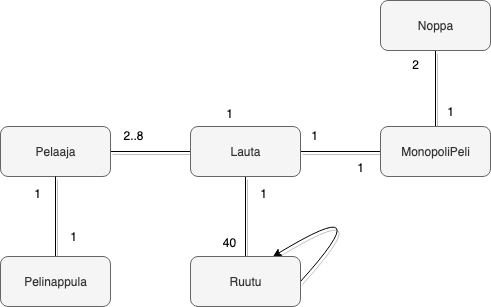

The diagram above was exported from draw.io. Its source (the exported page's mxGraphModel, read from the mxfile embedded in the PNG):
<mxGraphModel dx="1426" dy="794" grid="0" gridSize="10" guides="1" tooltips="1" connect="1" arrows="1" fold="1" page="1" pageScale="1" pageWidth="827" pageHeight="1169" math="0" shadow="0">
  <root>
    <mxCell id="WIyWlLk6GJQsqaUBKTNV-0" />
    <mxCell id="WIyWlLk6GJQsqaUBKTNV-1" parent="WIyWlLk6GJQsqaUBKTNV-0" />
    <mxCell id="yJiTTOw1RPYNa6ybZbDF-11" value="" style="edgeStyle=none;rounded=1;comic=0;orthogonalLoop=1;jettySize=auto;html=1;shadow=1;endArrow=none;endFill=0;strokeColor=#000000;" edge="1" parent="WIyWlLk6GJQsqaUBKTNV-1" source="yJiTTOw1RPYNa6ybZbDF-4" target="yJiTTOw1RPYNa6ybZbDF-10">
      <mxGeometry relative="1" as="geometry" />
    </mxCell>
    <mxCell id="yJiTTOw1RPYNa6ybZbDF-4" value="Pelaaja" style="html=1;rounded=1;fillColor=#f5f5f5;strokeColor=#666666;fontColor=#333333;" vertex="1" parent="WIyWlLk6GJQsqaUBKTNV-1">
      <mxGeometry x="160" y="230" width="110" height="50" as="geometry" />
    </mxCell>
    <mxCell id="yJiTTOw1RPYNa6ybZbDF-13" value="" style="edgeStyle=none;rounded=1;comic=0;orthogonalLoop=1;jettySize=auto;html=1;shadow=1;endArrow=none;endFill=0;strokeColor=#000000;targetPerimeterSpacing=0;exitX=0.5;exitY=0;exitDx=0;exitDy=0;" edge="1" parent="WIyWlLk6GJQsqaUBKTNV-1" source="yJiTTOw1RPYNa6ybZbDF-27" target="yJiTTOw1RPYNa6ybZbDF-12">
      <mxGeometry relative="1" as="geometry">
        <Array as="points" />
      </mxGeometry>
    </mxCell>
    <mxCell id="yJiTTOw1RPYNa6ybZbDF-21" value="" style="edgeStyle=none;rounded=1;comic=0;orthogonalLoop=1;jettySize=auto;html=1;shadow=1;endArrow=none;endFill=0;targetPerimeterSpacing=0;strokeColor=#000000;" edge="1" parent="WIyWlLk6GJQsqaUBKTNV-1" source="yJiTTOw1RPYNa6ybZbDF-10" target="yJiTTOw1RPYNa6ybZbDF-20">
      <mxGeometry relative="1" as="geometry" />
    </mxCell>
    <mxCell id="yJiTTOw1RPYNa6ybZbDF-28" value="" style="edgeStyle=none;rounded=1;comic=0;orthogonalLoop=1;jettySize=auto;html=1;shadow=1;endArrow=none;endFill=0;targetPerimeterSpacing=0;strokeColor=#000000;" edge="1" parent="WIyWlLk6GJQsqaUBKTNV-1" source="yJiTTOw1RPYNa6ybZbDF-10" target="yJiTTOw1RPYNa6ybZbDF-27">
      <mxGeometry relative="1" as="geometry" />
    </mxCell>
    <mxCell id="yJiTTOw1RPYNa6ybZbDF-10" value="Lauta" style="html=1;rounded=1;fillColor=#f5f5f5;strokeColor=#666666;fontColor=#333333;" vertex="1" parent="WIyWlLk6GJQsqaUBKTNV-1">
      <mxGeometry x="350" y="230" width="110" height="50" as="geometry" />
    </mxCell>
    <mxCell id="yJiTTOw1RPYNa6ybZbDF-27" value="MonopoliPeli" style="html=1;rounded=1;fillColor=#f5f5f5;strokeColor=#666666;fontColor=#333333;" vertex="1" parent="WIyWlLk6GJQsqaUBKTNV-1">
      <mxGeometry x="540" y="230" width="110" height="50" as="geometry" />
    </mxCell>
    <mxCell id="yJiTTOw1RPYNa6ybZbDF-31" style="edgeStyle=none;comic=0;orthogonalLoop=1;jettySize=auto;html=1;shadow=1;endArrow=classic;endFill=1;targetPerimeterSpacing=0;strokeColor=#000000;curved=1;exitX=1;exitY=0.5;exitDx=0;exitDy=0;entryX=0.75;entryY=0;entryDx=0;entryDy=0;" edge="1" parent="WIyWlLk6GJQsqaUBKTNV-1" source="yJiTTOw1RPYNa6ybZbDF-20" target="yJiTTOw1RPYNa6ybZbDF-20">
      <mxGeometry relative="1" as="geometry">
        <mxPoint x="430" y="351" as="targetPoint" />
        <Array as="points">
          <mxPoint x="543" y="293" />
        </Array>
      </mxGeometry>
    </mxCell>
    <mxCell id="yJiTTOw1RPYNa6ybZbDF-20" value="Ruutu" style="html=1;rounded=1;fillColor=#f5f5f5;strokeColor=#666666;fontColor=#333333;" vertex="1" parent="WIyWlLk6GJQsqaUBKTNV-1">
      <mxGeometry x="350" y="360" width="110" height="50" as="geometry" />
    </mxCell>
    <mxCell id="yJiTTOw1RPYNa6ybZbDF-12" value="Noppa" style="html=1;rounded=1;fillColor=#f5f5f5;strokeColor=#666666;fontColor=#333333;" vertex="1" parent="WIyWlLk6GJQsqaUBKTNV-1">
      <mxGeometry x="540" y="104" width="110" height="50" as="geometry" />
    </mxCell>
    <mxCell id="yJiTTOw1RPYNa6ybZbDF-9" value="" style="edgeStyle=none;rounded=1;comic=0;orthogonalLoop=1;jettySize=auto;html=1;shadow=1;strokeColor=#000000;endArrow=none;endFill=0;" edge="1" parent="WIyWlLk6GJQsqaUBKTNV-1" source="yJiTTOw1RPYNa6ybZbDF-7" target="yJiTTOw1RPYNa6ybZbDF-4">
      <mxGeometry relative="1" as="geometry" />
    </mxCell>
    <mxCell id="yJiTTOw1RPYNa6ybZbDF-7" value="Pelinappula" style="html=1;rounded=1;fillColor=#f5f5f5;strokeColor=#666666;fontColor=#333333;" vertex="1" parent="WIyWlLk6GJQsqaUBKTNV-1">
      <mxGeometry x="160" y="360" width="110" height="50" as="geometry" />
    </mxCell>
    <mxCell id="yJiTTOw1RPYNa6ybZbDF-14" value="2" style="text;html=1;align=center;verticalAlign=middle;resizable=0;points=[];autosize=1;" vertex="1" parent="WIyWlLk6GJQsqaUBKTNV-1">
      <mxGeometry x="566" y="159" width="17" height="18" as="geometry" />
    </mxCell>
    <mxCell id="yJiTTOw1RPYNa6ybZbDF-15" value="1" style="text;html=1;align=center;verticalAlign=middle;resizable=0;points=[];autosize=1;" vertex="1" parent="WIyWlLk6GJQsqaUBKTNV-1">
      <mxGeometry x="380" y="208" width="17" height="18" as="geometry" />
    </mxCell>
    <mxCell id="yJiTTOw1RPYNa6ybZbDF-16" value="2..8" style="text;html=1;align=center;verticalAlign=middle;resizable=0;points=[];autosize=1;" vertex="1" parent="WIyWlLk6GJQsqaUBKTNV-1">
      <mxGeometry x="278" y="230" width="30" height="18" as="geometry" />
    </mxCell>
    <mxCell id="yJiTTOw1RPYNa6ybZbDF-18" value="1" style="text;html=1;align=center;verticalAlign=middle;resizable=0;points=[];autosize=1;" vertex="1" parent="WIyWlLk6GJQsqaUBKTNV-1">
      <mxGeometry x="188" y="288" width="17" height="18" as="geometry" />
    </mxCell>
    <mxCell id="yJiTTOw1RPYNa6ybZbDF-19" value="1" style="text;html=1;align=center;verticalAlign=middle;resizable=0;points=[];autosize=1;" vertex="1" parent="WIyWlLk6GJQsqaUBKTNV-1">
      <mxGeometry x="224" y="331" width="17" height="18" as="geometry" />
    </mxCell>
    <mxCell id="yJiTTOw1RPYNa6ybZbDF-24" value="40" style="text;html=1;align=center;verticalAlign=middle;resizable=0;points=[];autosize=1;" vertex="1" parent="WIyWlLk6GJQsqaUBKTNV-1">
      <mxGeometry x="377" y="337" width="23" height="18" as="geometry" />
    </mxCell>
    <mxCell id="yJiTTOw1RPYNa6ybZbDF-25" value="1" style="text;html=1;align=center;verticalAlign=middle;resizable=0;points=[];autosize=1;" vertex="1" parent="WIyWlLk6GJQsqaUBKTNV-1">
      <mxGeometry x="414" y="288" width="17" height="18" as="geometry" />
    </mxCell>
    <mxCell id="yJiTTOw1RPYNa6ybZbDF-29" value="1" style="text;html=1;align=center;verticalAlign=middle;resizable=0;points=[];autosize=1;" vertex="1" parent="WIyWlLk6GJQsqaUBKTNV-1">
      <mxGeometry x="465" y="230" width="17" height="18" as="geometry" />
    </mxCell>
    <mxCell id="yJiTTOw1RPYNa6ybZbDF-30" value="1" style="text;html=1;align=center;verticalAlign=middle;resizable=0;points=[];autosize=1;" vertex="1" parent="WIyWlLk6GJQsqaUBKTNV-1">
      <mxGeometry x="511" y="262" width="17" height="18" as="geometry" />
    </mxCell>
    <mxCell id="yJiTTOw1RPYNa6ybZbDF-32" value="1" style="text;html=1;align=center;verticalAlign=middle;resizable=0;points=[];autosize=1;" vertex="1" parent="WIyWlLk6GJQsqaUBKTNV-1">
      <mxGeometry x="601" y="206" width="17" height="18" as="geometry" />
    </mxCell>
  </root>
</mxGraphModel>